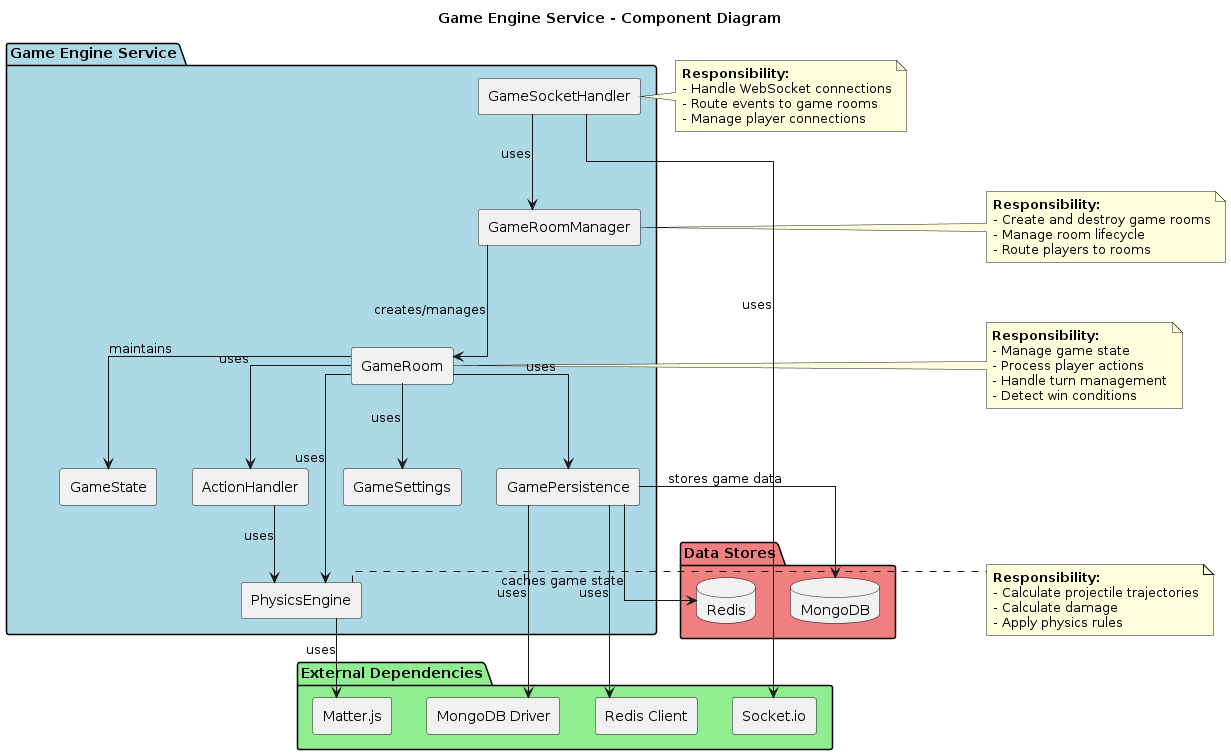

The diagram above was rendered by PlantUML. Its source (embedded in the PNG):
@startuml Component Diagram - Game Engine Service
skinparam componentStyle rectangle
skinparam linetype ortho

title Game Engine Service - Component Diagram

package "Game Engine Service" #LightBlue {
  [GameSocketHandler] as SocketHandler
  [GameRoomManager] as RoomManager
  [GameRoom] as GameRoom
  [GameState] as GameState
  [ActionHandler] as ActionHandler
  [PhysicsEngine] as PhysicsEngine
  [GameSettings] as GameSettings
  [GamePersistence] as Persistence
}

package "External Dependencies" #LightGreen {
  [Socket.io] as SocketIO
  [Matter.js] as MatterJS
  [MongoDB Driver] as MongoDriver
  [Redis Client] as RedisClient
}

package "Data Stores" #LightCoral {
  database "MongoDB" as MongoDB
  database "Redis" as Redis
}

' Internal relationships
SocketHandler --> RoomManager : uses
RoomManager --> GameRoom : creates/manages
GameRoom --> GameState : maintains
GameRoom --> ActionHandler : uses
GameRoom --> PhysicsEngine : uses
GameRoom --> GameSettings : uses
ActionHandler --> PhysicsEngine : uses
GameRoom --> Persistence : uses

' External dependencies
SocketHandler --> SocketIO : uses
PhysicsEngine --> MatterJS : uses
Persistence --> MongoDriver : uses
Persistence --> RedisClient : uses

' Data store relationships
Persistence --> MongoDB : stores game data
Persistence --> Redis : caches game state

note right of SocketHandler
  **Responsibility:**
  - Handle WebSocket connections
  - Route events to game rooms
  - Manage player connections
end note

note right of RoomManager
  **Responsibility:**
  - Create and destroy game rooms
  - Manage room lifecycle
  - Route players to rooms
end note

note right of GameRoom
  **Responsibility:**
  - Manage game state
  - Process player actions
  - Handle turn management
  - Detect win conditions
end note

note right of PhysicsEngine
  **Responsibility:**
  - Calculate projectile trajectories
  - Calculate damage
  - Apply physics rules
end note

@enduml